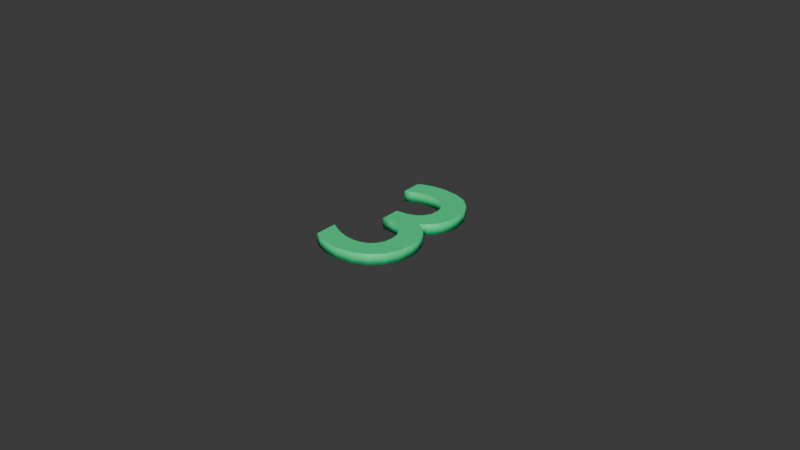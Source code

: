 # Source: 3.blend  (saved by Blender 5.2.44; exported with 4.5.12 LTS)
import bpy
from mathutils import Matrix  # noqa: F401  (used for matrix-valued properties, if any)

bpy.ops.wm.read_factory_settings(use_empty=True)
scene = bpy.context.scene
scene.name = 'Scene'

# ---- collections
col_collection = bpy.data.collections.new('Collection'); scene.collection.children.link(col_collection)

# ---- materials (node trees are filled in below, after node groups)
mat_material = bpy.data.materials.new('Material')
mat_material.alpha_threshold = 0.0
mat_material.use_backface_culling_lightprobe_volume = False
mat_material.roughness = 0.5
mat_material.line_color = (0.0, 0.0, 0.0, 1.0)

# ---- material node trees
mat_material.use_nodes = True; mat_material.node_tree.nodes.clear()
_N = mat_material.node_tree.nodes; _L = mat_material.node_tree.links
n0 = _N.new('ShaderNodeOutputMaterial'); n0.name = 'Material Output'; n0.location = (300, 300)
n1 = _N.new('ShaderNodeBsdfPrincipled'); n1.name = 'Principled BSDF'; n1.location = (10, 300)
n1.inputs[0].default_value = (0.03462, 0.8, 0.2701, 1.0)
n1.inputs[3].default_value = 1.45
_L.new(n1.outputs[0], n0.inputs[0])
n0.is_active_output = True

# ---- world
world_world = bpy.data.worlds.new('World'); scene.world = world_world
world_world.use_nodes = True; world_world.node_tree.nodes.clear()
_N = world_world.node_tree.nodes; _L = world_world.node_tree.links
n0 = _N.new('ShaderNodeOutputWorld'); n0.name = 'World Output'; n0.location = (300, 300)
n1 = _N.new('ShaderNodeBackground'); n1.name = 'Background'; n1.location = (10, 300)
n1.inputs[0].default_value = (0.05088, 0.05088, 0.05088, 1.0)
_L.new(n1.outputs[0], n0.inputs[0])
n0.is_active_output = True
world_world.color = (0.05088, 0.05088, 0.05088)
world_world.sun_shadow_jitter_overblur = 0.0

# ---- meshes
me_text = bpy.data.meshes.new('Text')
me_text.from_pydata([(-0.1483, 0.3251, 0.025), (-0.1237, 0.3332, 0.025), (-0.09814, 0.3389, 0.025), (-0.07108, 0.3423, 0.025), (-0.0418, 0.3434, 0.025), (0.02595, 0.3352, 0.025), (0.08165, 0.3118, 0.025), (0.1236, 0.2747, 0.025), (0.15, 0.2254, 0.025), (0.1592, 0.1654, 0.025), (0.1561, 0.1235, 0.025), (0.1464, 0.08848, 0.025), (0.1296, 0.05903, 0.025), (0.1051, 0.03405, 0.025), (0.0722, 0.01238, 0.025), (0.1085, -0.005814, 0.025), (0.1361, -0.03356, 0.025), (0.1553, -0.06841, 0.025), (0.1665, -0.1079, 0.025), (0.1702, -0.1496, 0.025), (0.1599, -0.218, 0.025), (0.1308, -0.2752, 0.025), (0.08531, -0.3189, 0.025), (0.02594, -0.3468, 0.025), (-0.0448, -0.3566, 0.025), (-0.07323, -0.355, 0.025), (-0.102, -0.3501, 0.025), (-0.1311, -0.3422, 0.025), (-0.1604, -0.3313, 0.025), (-0.1898, -0.3176, 0.025), (-0.1898, -0.2116, 0.025), (-0.1588, -0.2305, 0.025), (-0.1282, -0.245, 0.025), (-0.09793, -0.2554, 0.025), (-0.06782, -0.2616, 0.025), (-0.0378, -0.2636, 0.025), (-0.0006352, -0.2586, 0.025), (0.02986, -0.2443, 0.025), (0.05277, -0.2215, 0.025), (0.06719, -0.1913, 0.025), (0.0722, -0.1546, 0.025), (0.06632, -0.1166, 0.025), (0.04874, -0.08411, 0.025), (0.01949, -0.05929, 0.025), (-0.02137, -0.04413, 0.025), (-0.0738, -0.04062, 0.025), (-0.0738, 0.04938, 0.025), (-0.0252, 0.05372, 0.025), (0.0126, 0.06637, 0.025), (0.0396, 0.08675, 0.025), (0.0558, 0.1143, 0.025), (0.0612, 0.1484, 0.025), (0.05584, 0.1832, 0.025), (0.0404, 0.2115, 0.025), (0.01584, 0.2326, 0.025), (-0.01688, 0.2458, 0.025), (-0.0568, 0.2504, 0.025), (-0.07856, 0.2494, 0.025), (-0.1001, 0.2462, 0.025), (-0.1223, 0.2407, 0.025), (-0.1462, 0.2325, 0.025), (-0.1728, 0.2214, 0.025), (-0.1728, 0.3144, 0.025), (-0.1483, 0.3251, -0.025), (-0.1237, 0.3332, -0.025), (-0.09814, 0.3389, -0.025), (-0.07108, 0.3423, -0.025), (-0.0418, 0.3434, -0.025), (0.02595, 0.3352, -0.025), (0.08165, 0.3118, -0.025), (0.1236, 0.2747, -0.025), (0.15, 0.2254, -0.025), (0.1592, 0.1654, -0.025), (0.1561, 0.1235, -0.025), (0.1464, 0.08848, -0.025), (0.1296, 0.05903, -0.025), (0.1051, 0.03405, -0.025), (0.0722, 0.01238, -0.025), (0.1085, -0.005814, -0.025), (0.1361, -0.03356, -0.025), (0.1553, -0.06841, -0.025), (0.1665, -0.1079, -0.025), (0.1702, -0.1496, -0.025), (0.1599, -0.218, -0.025), (0.1308, -0.2752, -0.025), (0.08531, -0.3189, -0.025), (0.02594, -0.3468, -0.025), (-0.0448, -0.3566, -0.025), (-0.07323, -0.355, -0.025), (-0.102, -0.3501, -0.025), (-0.1311, -0.3422, -0.025), (-0.1604, -0.3313, -0.025), (-0.1898, -0.3176, -0.025), (-0.1898, -0.2116, -0.025), (-0.1588, -0.2305, -0.025), (-0.1282, -0.245, -0.025), (-0.09793, -0.2554, -0.025), (-0.06782, -0.2616, -0.025), (-0.0378, -0.2636, -0.025), (-0.0006352, -0.2586, -0.025), (0.02986, -0.2443, -0.025), (0.05277, -0.2215, -0.025), (0.06719, -0.1913, -0.025), (0.0722, -0.1546, -0.025), (0.06632, -0.1166, -0.025), (0.04874, -0.08411, -0.025), (0.01949, -0.05929, -0.025), (-0.02137, -0.04413, -0.025), (-0.0738, -0.04062, -0.025), (-0.0738, 0.04938, -0.025), (-0.0252, 0.05372, -0.025), (0.0126, 0.06637, -0.025), (0.0396, 0.08675, -0.025), (0.0558, 0.1143, -0.025), (0.0612, 0.1484, -0.025), (0.05584, 0.1832, -0.025), (0.0404, 0.2115, -0.025), (0.01584, 0.2326, -0.025), (-0.01688, 0.2458, -0.025), (-0.0568, 0.2504, -0.025), (-0.07856, 0.2494, -0.025), (-0.1001, 0.2462, -0.025), (-0.1223, 0.2407, -0.025), (-0.1462, 0.2325, -0.025), (-0.1728, 0.2214, -0.025), (-0.1728, 0.3144, -0.025)], [], [(30, 29, 31), (58, 2, 1), (27, 32, 28), (29, 28, 32), (31, 29, 32), (62, 61, 60), (60, 59, 62), (0, 62, 59), (59, 58, 0), (58, 1, 0), (56, 3, 57), (44, 48, 47), (34, 25, 24), (24, 35, 34), (44, 47, 45), (46, 45, 47), (55, 4, 56), (3, 56, 4), (25, 34, 26), (34, 33, 26), (27, 26, 33), (32, 27, 33), (2, 58, 57), (57, 3, 2), (43, 42, 14), (37, 23, 22), (38, 37, 22), (22, 21, 38), (39, 38, 21), (21, 20, 39), (40, 39, 20), (20, 19, 40), (19, 18, 40), (41, 40, 18), (18, 17, 41), (42, 41, 17), (17, 16, 42), (16, 15, 42), (14, 42, 15), (49, 14, 13), (13, 12, 49), (50, 49, 12), (12, 11, 50), (11, 10, 50), (51, 50, 10), (10, 9, 51), (52, 51, 9), (9, 8, 52), (53, 52, 8), (8, 7, 53), (7, 6, 53), (54, 53, 6), (5, 54, 6), (35, 24, 23), (36, 35, 23), (23, 37, 36), (43, 14, 44), (48, 44, 14), (14, 49, 48), (54, 5, 55), (4, 55, 5), (93, 94, 92), (121, 64, 65), (90, 91, 95), (92, 95, 91), (94, 95, 92), (125, 123, 124), (123, 125, 122), (63, 122, 125), (122, 63, 121), (121, 63, 64), (119, 120, 66), (107, 110, 111), (97, 87, 88), (87, 97, 98), (107, 108, 110), (109, 110, 108), (118, 119, 67), (66, 67, 119), (88, 89, 97), (97, 89, 96), (90, 96, 89), (95, 96, 90), (65, 120, 121), (120, 65, 66), (106, 77, 105), (100, 85, 86), (101, 85, 100), (85, 101, 84), (102, 84, 101), (84, 102, 83), (103, 83, 102), (83, 103, 82), (82, 103, 81), (104, 81, 103), (81, 104, 80), (105, 80, 104), (80, 105, 79), (79, 105, 78), (77, 78, 105), (112, 76, 77), (76, 112, 75), (113, 75, 112), (75, 113, 74), (74, 113, 73), (114, 73, 113), (73, 114, 72), (115, 72, 114), (72, 115, 71), (116, 71, 115), (71, 116, 70), (70, 116, 69), (117, 69, 116), (68, 69, 117), (98, 86, 87), (99, 86, 98), (86, 99, 100), (106, 107, 77), (111, 77, 107), (77, 111, 112), (117, 118, 68), (67, 68, 118), (0, 1, 64, 63), (1, 2, 65, 64), (2, 3, 66, 65), (3, 4, 67, 66), (4, 5, 68, 67), (5, 6, 69, 68), (6, 7, 70, 69), (7, 8, 71, 70), (8, 9, 72, 71), (9, 10, 73, 72), (10, 11, 74, 73), (11, 12, 75, 74), (12, 13, 76, 75), (13, 14, 77, 76), (14, 15, 78, 77), (15, 16, 79, 78), (16, 17, 80, 79), (17, 18, 81, 80), (18, 19, 82, 81), (19, 20, 83, 82), (20, 21, 84, 83), (21, 22, 85, 84), (22, 23, 86, 85), (23, 24, 87, 86), (24, 25, 88, 87), (25, 26, 89, 88), (26, 27, 90, 89), (27, 28, 91, 90), (28, 29, 92, 91), (29, 30, 93, 92), (30, 31, 94, 93), (31, 32, 95, 94), (32, 33, 96, 95), (33, 34, 97, 96), (34, 35, 98, 97), (35, 36, 99, 98), (36, 37, 100, 99), (37, 38, 101, 100), (38, 39, 102, 101), (39, 40, 103, 102), (40, 41, 104, 103), (41, 42, 105, 104), (42, 43, 106, 105), (43, 44, 107, 106), (44, 45, 108, 107), (45, 46, 109, 108), (46, 47, 110, 109), (47, 48, 111, 110), (48, 49, 112, 111), (49, 50, 113, 112), (50, 51, 114, 113), (51, 52, 115, 114), (52, 53, 116, 115), (53, 54, 117, 116), (54, 55, 118, 117), (55, 56, 119, 118), (56, 57, 120, 119), (57, 58, 121, 120), (58, 59, 122, 121), (59, 60, 123, 122), (60, 61, 124, 123), (61, 62, 125, 124), (62, 0, 63, 125)])
me_text.polygons.foreach_set('use_smooth', [0, 0, 0, 0, 0, 0, 0, 0, 0, 0, 0, 0, 0, 0, 0, 0, 0, 0, 0, 0, 0, 0, 0, 0, 0, 0, 0, 0, 0, 0, 0, 0, 0, 0, 0, 0, 0, 0, 0, 0, 0, 0, 0, 0, 0, 0, 0, 0, 0, 0, 0, 0, 0, 0, 0, 0, 0, 0, 0, 0, 0, 0, 0, 0, 0, 0, 0, 0, 0, 0, 0, 0, 0, 0, 0, 0, 0, 0, 0, 0, 0, 0, 0, 0, 0, 0, 0, 0, 0, 0, 0, 0, 0, 0, 0, 0, 0, 0, 0, 0, 0, 0, 0, 0, 0, 0, 0, 0, 0, 0, 0, 0, 0, 0, 0, 0, 0, 0, 0, 0, 0, 0, 1, 1, 1, 1, 1, 1, 1, 1, 1, 1, 1, 1, 1, 1, 1, 1, 1, 1, 1, 1, 1, 1, 1, 1, 1, 1, 1, 1, 1, 1, 1, 1, 1, 1, 1, 1, 1, 1, 1, 1, 1, 1, 1, 1, 1, 1, 1, 1, 1, 1, 1, 1, 1, 1, 1, 1, 1, 1, 1, 1, 1, 1, 1])
_uv = me_text.uv_layers.new(name='UVMap')
_uv.uv.foreach_set('vector', [0.4839, 0.0, 0.4677, 0.0, 0.5, 0.0, 0.9355, 0.0, 0.03226, 0.0, 0.01613, 0.0, 0.4355, 0.0, 0.5161, 0.0, 0.4516, 0.0, 0.4677, 0.0, 0.4516, 0.0, 0.5161, 0.0, 0.5, 0.0, 0.4677, 0.0, 0.5161, 0.0, 1.0, 0.0, 0.9839, 0.0, 0.9677, 0.0, 0.9677, 0.0, 0.9516, 0.0, 1.0, 0.0, 0.0, 0.0, 1.0, 0.0, 0.9516, 0.0, 0.9516, 0.0, 0.9355, 0.0, 0.0, 0.0, 0.9355, 0.0, 0.01613, 0.0, 0.0, 0.0, 0.9032, 0.0, 0.04839, 0.0, 0.9194, 0.0, 0.7097, 0.0, 0.7742, 0.0, 0.7581, 0.0, 0.5484, 0.0, 0.4032, 0.0, 0.3871, 0.0, 0.3871, 0.0, 0.5645, 0.0, 0.5484, 0.0, 0.7097, 0.0, 0.7581, 0.0, 0.7258, 0.0, 0.7419, 0.0, 0.7258, 0.0, 0.7581, 0.0, 0.8871, 0.0, 0.06452, 0.0, 0.9032, 0.0, 0.04839, 0.0, 0.9032, 0.0, 0.06452, 0.0, 0.4032, 0.0, 0.5484, 0.0, 0.4194, 0.0, 0.5484, 0.0, 0.5323, 0.0, 0.4194, 0.0, 0.4355, 0.0, 0.4194, 0.0, 0.5323, 0.0, 0.5161, 0.0, 0.4355, 0.0, 0.5323, 0.0, 0.03226, 0.0, 0.9355, 0.0, 0.9194, 0.0, 0.9194, 0.0, 0.04839, 0.0, 0.03226, 0.0, 0.6935, 0.0, 0.6774, 0.0, 0.2258, 0.0, 0.5968, 0.0, 0.371, 0.0, 0.3548, 0.0, 0.6129, 0.0, 0.5968, 0.0, 0.3548, 0.0, 0.3548, 0.0, 0.3387, 0.0, 0.6129, 0.0, 0.629, 0.0, 0.6129, 0.0, 0.3387, 0.0, 0.3387, 0.0, 0.3226, 0.0, 0.629, 0.0, 0.6452, 0.0, 0.629, 0.0, 0.3226, 0.0, 0.3226, 0.0, 0.3065, 0.0, 0.6452, 0.0, 0.3065, 0.0, 0.2903, 0.0, 0.6452, 0.0, 0.6613, 0.0, 0.6452, 0.0, 0.2903, 0.0, 0.2903, 0.0, 0.2742, 0.0, 0.6613, 0.0, 0.6774, 0.0, 0.6613, 0.0, 0.2742, 0.0, 0.2742, 0.0, 0.2581, 0.0, 0.6774, 0.0, 0.2581, 0.0, 0.2419, 0.0, 0.6774, 0.0, 0.2258, 0.0, 0.6774, 0.0, 0.2419, 0.0, 0.7903, 0.0, 0.2258, 0.0, 0.2097, 0.0, 0.2097, 0.0, 0.1935, 0.0, 0.7903, 0.0, 0.8065, 0.0, 0.7903, 0.0, 0.1935, 0.0, 0.1935, 0.0, 0.1774, 0.0, 0.8065, 0.0, 0.1774, 0.0, 0.1613, 0.0, 0.8065, 0.0, 0.8226, 0.0, 0.8065, 0.0, 0.1613, 0.0, 0.1613, 0.0, 0.1452, 0.0, 0.8226, 0.0, 0.8387, 0.0, 0.8226, 0.0, 0.1452, 0.0, 0.1452, 0.0, 0.129, 0.0, 0.8387, 0.0, 0.8548, 0.0, 0.8387, 0.0, 0.129, 0.0, 0.129, 0.0, 0.1129, 0.0, 0.8548, 0.0, 0.1129, 0.0, 0.09677, 0.0, 0.8548, 0.0, 0.871, 0.0, 0.8548, 0.0, 0.09677, 0.0, 0.08065, 0.0, 0.871, 0.0, 0.09677, 0.0, 0.5645, 0.0, 0.3871, 0.0, 0.371, 0.0, 0.5806, 0.0, 0.5645, 0.0, 0.371, 0.0, 0.371, 0.0, 0.5968, 0.0, 0.5806, 0.0, 0.6935, 0.0, 0.2258, 0.0, 0.7097, 0.0, 0.7742, 0.0, 0.7097, 0.0, 0.2258, 0.0, 0.2258, 0.0, 0.7903, 0.0, 0.7742, 0.0, 0.871, 0.0, 0.08065, 0.0, 0.8871, 0.0, 0.06452, 0.0, 0.8871, 0.0, 0.08065, 0.0, 0.4839, 0.0, 0.5, 0.0, 0.4677, 0.0, 0.9355, 0.0, 0.01613, 0.0, 0.03226, 0.0, 0.4355, 0.0, 0.4516, 0.0, 0.5161, 0.0, 0.4677, 0.0, 0.5161, 0.0, 0.4516, 0.0, 0.5, 0.0, 0.5161, 0.0, 0.4677, 0.0, 1.0, 0.0, 0.9677, 0.0, 0.9839, 0.0, 0.9677, 0.0, 1.0, 0.0, 0.9516, 0.0, 0.0, 0.0, 0.9516, 0.0, 1.0, 0.0, 0.9516, 0.0, 0.0, 0.0, 0.9355, 0.0, 0.9355, 0.0, 0.0, 0.0, 0.01613, 0.0, 0.9032, 0.0, 0.9194, 0.0, 0.04839, 0.0, 0.7097, 0.0, 0.7581, 0.0, 0.7742, 0.0, 0.5484, 0.0, 0.3871, 0.0, 0.4032, 0.0, 0.3871, 0.0, 0.5484, 0.0, 0.5645, 0.0, 0.7097, 0.0, 0.7258, 0.0, 0.7581, 0.0, 0.7419, 0.0, 0.7581, 0.0, 0.7258, 0.0, 0.8871, 0.0, 0.9032, 0.0, 0.06452, 0.0, 0.04839, 0.0, 0.06452, 0.0, 0.9032, 0.0, 0.4032, 0.0, 0.4194, 0.0, 0.5484, 0.0, 0.5484, 0.0, 0.4194, 0.0, 0.5323, 0.0, 0.4355, 0.0, 0.5323, 0.0, 0.4194, 0.0, 0.5161, 0.0, 0.5323, 0.0, 0.4355, 0.0, 0.03226, 0.0, 0.9194, 0.0, 0.9355, 0.0, 0.9194, 0.0, 0.03226, 0.0, 0.04839, 0.0, 0.6935, 0.0, 0.2258, 0.0, 0.6774, 0.0, 0.5968, 0.0, 0.3548, 0.0, 0.371, 0.0, 0.6129, 0.0, 0.3548, 0.0, 0.5968, 0.0, 0.3548, 0.0, 0.6129, 0.0, 0.3387, 0.0, 0.629, 0.0, 0.3387, 0.0, 0.6129, 0.0, 0.3387, 0.0, 0.629, 0.0, 0.3226, 0.0, 0.6452, 0.0, 0.3226, 0.0, 0.629, 0.0, 0.3226, 0.0, 0.6452, 0.0, 0.3065, 0.0, 0.3065, 0.0, 0.6452, 0.0, 0.2903, 0.0, 0.6613, 0.0, 0.2903, 0.0, 0.6452, 0.0, 0.2903, 0.0, 0.6613, 0.0, 0.2742, 0.0, 0.6774, 0.0, 0.2742, 0.0, 0.6613, 0.0, 0.2742, 0.0, 0.6774, 0.0, 0.2581, 0.0, 0.2581, 0.0, 0.6774, 0.0, 0.2419, 0.0, 0.2258, 0.0, 0.2419, 0.0, 0.6774, 0.0, 0.7903, 0.0, 0.2097, 0.0, 0.2258, 0.0, 0.2097, 0.0, 0.7903, 0.0, 0.1935, 0.0, 0.8065, 0.0, 0.1935, 0.0, 0.7903, 0.0, 0.1935, 0.0, 0.8065, 0.0, 0.1774, 0.0, 0.1774, 0.0, 0.8065, 0.0, 0.1613, 0.0, 0.8226, 0.0, 0.1613, 0.0, 0.8065, 0.0, 0.1613, 0.0, 0.8226, 0.0, 0.1452, 0.0, 0.8387, 0.0, 0.1452, 0.0, 0.8226, 0.0, 0.1452, 0.0, 0.8387, 0.0, 0.129, 0.0, 0.8548, 0.0, 0.129, 0.0, 0.8387, 0.0, 0.129, 0.0, 0.8548, 0.0, 0.1129, 0.0, 0.1129, 0.0, 0.8548, 0.0, 0.09677, 0.0, 0.871, 0.0, 0.09677, 0.0, 0.8548, 0.0, 0.08065, 0.0, 0.09677, 0.0, 0.871, 0.0, 0.5645, 0.0, 0.371, 0.0, 0.3871, 0.0, 0.5806, 0.0, 0.371, 0.0, 0.5645, 0.0, 0.371, 0.0, 0.5806, 0.0, 0.5968, 0.0, 0.6935, 0.0, 0.7097, 0.0, 0.2258, 0.0, 0.7742, 0.0, 0.2258, 0.0, 0.7097, 0.0, 0.2258, 0.0, 0.7742, 0.0, 0.7903, 0.0, 0.871, 0.0, 0.8871, 0.0, 0.08065, 0.0, 0.06452, 0.0, 0.08065, 0.0, 0.8871, 0.0, 0.0, 1.0, 0.01587, 1.0, 0.01587, 0.0, 0.0, 0.0, 0.01587, 1.0, 0.03175, 1.0, 0.03175, 0.0, 0.01587, 0.0, 0.03175, 1.0, 0.04762, 1.0, 0.04762, 0.0, 0.03175, 0.0, 0.04762, 1.0, 0.06349, 1.0, 0.06349, 0.0, 0.04762, 0.0, 0.06349, 1.0, 0.07937, 1.0, 0.07937, 0.0, 0.06349, 0.0, 0.07937, 1.0, 0.09524, 1.0, 0.09524, 0.0, 0.07937, 0.0, 0.09524, 1.0, 0.1111, 1.0, 0.1111, 0.0, 0.09524, 0.0, 0.1111, 1.0, 0.127, 1.0, 0.127, 0.0, 0.1111, 0.0, 0.127, 1.0, 0.1429, 1.0, 0.1429, 0.0, 0.127, 0.0, 0.1429, 1.0, 0.1587, 1.0, 0.1587, 0.0, 0.1429, 0.0, 0.1587, 1.0, 0.1746, 1.0, 0.1746, 0.0, 0.1587, 0.0, 0.1746, 1.0, 0.1905, 1.0, 0.1905, 0.0, 0.1746, 0.0, 0.1905, 1.0, 0.2063, 1.0, 0.2063, 0.0, 0.1905, 0.0, 0.2063, 1.0, 0.2222, 1.0, 0.2222, 0.0, 0.2063, 0.0, 0.2222, 1.0, 0.2381, 1.0, 0.2381, 0.0, 0.2222, 0.0, 0.2381, 1.0, 0.254, 1.0, 0.254, 0.0, 0.2381, 0.0, 0.254, 1.0, 0.2698, 1.0, 0.2698, 0.0, 0.254, 0.0, 0.2698, 1.0, 0.2857, 1.0, 0.2857, 0.0, 0.2698, 0.0, 0.2857, 1.0, 0.3016, 1.0, 0.3016, 0.0, 0.2857, 0.0, 0.3016, 1.0, 0.3175, 1.0, 0.3175, 0.0, 0.3016, 0.0, 0.3175, 1.0, 0.3333, 1.0, 0.3333, 0.0, 0.3175, 0.0, 0.3333, 1.0, 0.3492, 1.0, 0.3492, 0.0, 0.3333, 0.0, 0.3492, 1.0, 0.3651, 1.0, 0.3651, 0.0, 0.3492, 0.0, 0.3651, 1.0, 0.381, 1.0, 0.381, 0.0, 0.3651, 0.0, 0.381, 1.0, 0.3968, 1.0, 0.3968, 0.0, 0.381, 0.0, 0.3968, 1.0, 0.4127, 1.0, 0.4127, 0.0, 0.3968, 0.0, 0.4127, 1.0, 0.4286, 1.0, 0.4286, 0.0, 0.4127, 0.0, 0.4286, 1.0, 0.4444, 1.0, 0.4444, 0.0, 0.4286, 0.0, 0.4444, 1.0, 0.4603, 1.0, 0.4603, 0.0, 0.4444, 0.0, 0.4603, 1.0, 0.4762, 1.0, 0.4762, 0.0, 0.4603, 0.0, 0.4762, 1.0, 0.4921, 1.0, 0.4921, 0.0, 0.4762, 0.0, 0.4921, 1.0, 0.5079, 1.0, 0.5079, 0.0, 0.4921, 0.0, 0.5079, 1.0, 0.5238, 1.0, 0.5238, 0.0, 0.5079, 0.0, 0.5238, 1.0, 0.5397, 1.0, 0.5397, 0.0, 0.5238, 0.0, 0.5397, 1.0, 0.5556, 1.0, 0.5556, 0.0, 0.5397, 0.0, 0.5556, 1.0, 0.5714, 1.0, 0.5714, 0.0, 0.5556, 0.0, 0.5714, 1.0, 0.5873, 1.0, 0.5873, 0.0, 0.5714, 0.0, 0.5873, 1.0, 0.6032, 1.0, 0.6032, 0.0, 0.5873, 0.0, 0.6032, 1.0, 0.619, 1.0, 0.619, 0.0, 0.6032, 0.0, 0.619, 1.0, 0.6349, 1.0, 0.6349, 0.0, 0.619, 0.0, 0.6349, 1.0, 0.6508, 1.0, 0.6508, 0.0, 0.6349, 0.0, 0.6508, 1.0, 0.6667, 1.0, 0.6667, 0.0, 0.6508, 0.0, 0.6667, 1.0, 0.6825, 1.0, 0.6825, 0.0, 0.6667, 0.0, 0.6825, 1.0, 0.6984, 1.0, 0.6984, 0.0, 0.6825, 0.0, 0.6984, 1.0, 0.7143, 1.0, 0.7143, 0.0, 0.6984, 0.0, 0.7143, 1.0, 0.7302, 1.0, 0.7302, 0.0, 0.7143, 0.0, 0.7302, 1.0, 0.746, 1.0, 0.746, 0.0, 0.7302, 0.0, 0.746, 1.0, 0.7619, 1.0, 0.7619, 0.0, 0.746, 0.0, 0.7619, 1.0, 0.7778, 1.0, 0.7778, 0.0, 0.7619, 0.0, 0.7778, 1.0, 0.7937, 1.0, 0.7937, 0.0, 0.7778, 0.0, 0.7937, 1.0, 0.8095, 1.0, 0.8095, 0.0, 0.7937, 0.0, 0.8095, 1.0, 0.8254, 1.0, 0.8254, 0.0, 0.8095, 0.0, 0.8254, 1.0, 0.8413, 1.0, 0.8413, 0.0, 0.8254, 0.0, 0.8413, 1.0, 0.8571, 1.0, 0.8571, 0.0, 0.8413, 0.0, 0.8571, 1.0, 0.873, 1.0, 0.873, 0.0, 0.8571, 0.0, 0.873, 1.0, 0.8889, 1.0, 0.8889, 0.0, 0.873, 0.0, 0.8889, 1.0, 0.9048, 1.0, 0.9048, 0.0, 0.8889, 0.0, 0.9048, 1.0, 0.9206, 1.0, 0.9206, 0.0, 0.9048, 0.0, 0.9206, 1.0, 0.9365, 1.0, 0.9365, 0.0, 0.9206, 0.0, 0.9365, 1.0, 0.9524, 1.0, 0.9524, 0.0, 0.9365, 0.0, 0.9524, 1.0, 0.9683, 1.0, 0.9683, 0.0, 0.9524, 0.0, 0.9683, 1.0, 0.9841, 1.0, 0.9841, 0.0, 0.9683, 0.0, 0.9841, 1.0, 1.0, 1.0, 1.0, 0.0, 0.9841, 0.0])
me_text.materials.append(mat_material)
me_text.auto_texspace = False
me_text.update()

# ---- objects
ob_text = bpy.data.objects.new('Text', me_text)

# ---- transforms, parenting, visibility, modifiers, constraints
ob_text.location = (0.0, 0.0, 0.0)
ob_text.scale = (0.07, 0.07, 0.07)

# ---- collection membership
col_collection.objects.link(ob_text)

# ---- scene / render settings (as saved in the file)
scene.frame_start = 1; scene.frame_end = 250; scene.frame_set(1)
scene.render.engine = 'BLENDER_EEVEE_NEXT'
scene.render.bake_bias = 0.0
scene.render.bake_samples = 0
scene.eevee.fast_gi_thickness_far = 0.0
bpy.context.view_layer.update()

# ---- added for rendering (the .blend has no active camera and no usable light): camera, sun
cam_auto = bpy.data.cameras.new('AutoCamera')
cam_auto.lens = 50.0
cam_auto.sensor_width = 36.0
cam_auto.clip_end = 1000.0
ob_auto_camera = bpy.data.objects.new('AutoCamera', cam_auto)
scene.collection.objects.link(ob_auto_camera)
ob_auto_camera.location = (0.184359, -0.222517, 0.148036)
ob_auto_camera.rotation_euler = (1.09748, -7.21219e-08, 0.694738)
scene.camera = ob_auto_camera
light_auto_sun = bpy.data.lights.new('AutoSun', 'SUN')
light_auto_sun.energy = 3.0
light_auto_sun.angle = 0.0523599
ob_auto_sun = bpy.data.objects.new('AutoSun', light_auto_sun)
scene.collection.objects.link(ob_auto_sun)
ob_auto_sun.rotation_euler = (0.872665, 0.174533, 0.523599)
bpy.context.view_layer.update()
